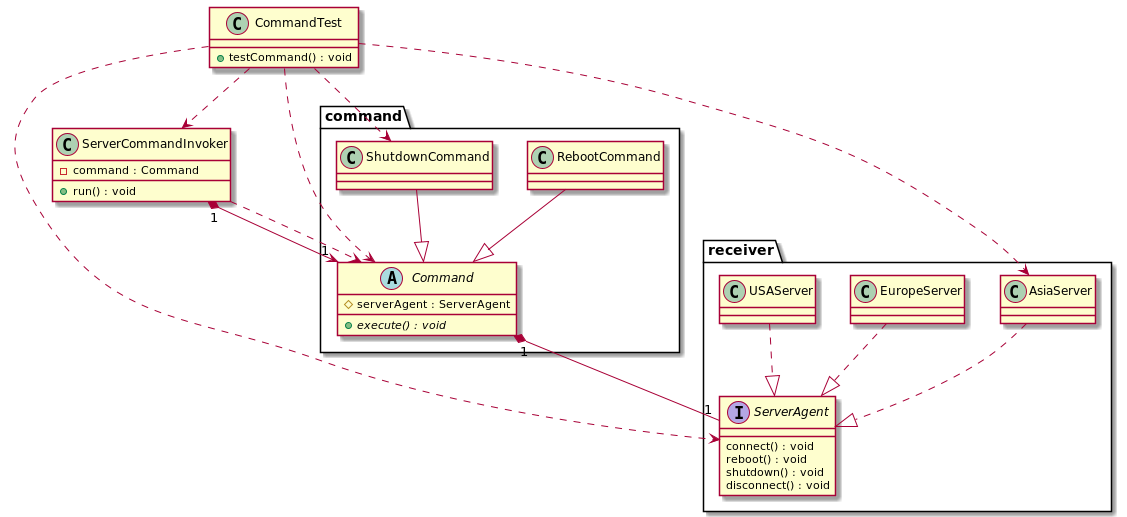

The diagram above was rendered by PlantUML. Its source (embedded in the PNG):
@startuml
package receiver {
    interface ServerAgent {
        connect() : void
        reboot() : void
        shutdown() : void
        disconnect() : void
    }

    class AsiaServer
    class EuropeServer
    class USAServer

    AsiaServer ..|> ServerAgent
    EuropeServer ..|> ServerAgent
    USAServer ..|> ServerAgent
}

package command {
    abstract class Command{
        # serverAgent : ServerAgent
        + {abstract} execute() : void
    }

    class RebootCommand
    class ShutdownCommand

    RebootCommand --|> Command
    ShutdownCommand --|> Command
    Command "1"*--"1" ServerAgent
}

class ServerCommandInvoker{
    - command : Command
    + run() : void
}
class CommandTest {
    + testCommand() : void
}

ServerCommandInvoker "1"*-->"1" Command
ServerCommandInvoker ..> Command

CommandTest ..> ServerAgent
CommandTest ..> AsiaServer
CommandTest ..> Command
CommandTest ..> ShutdownCommand
CommandTest ..> ServerCommandInvoker
@enduml